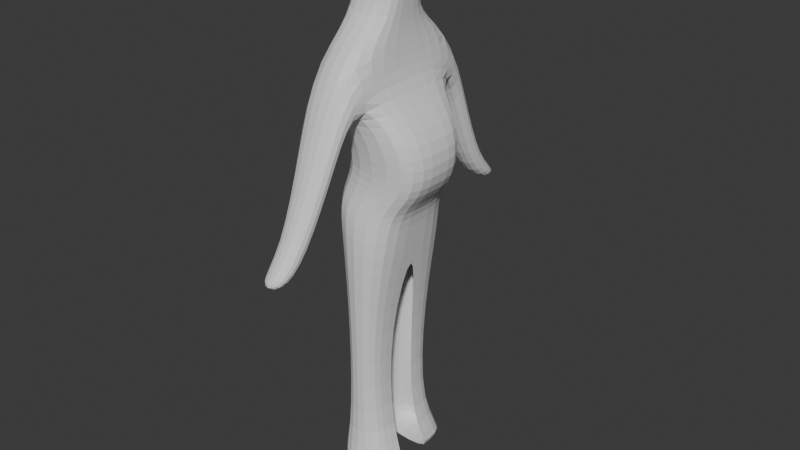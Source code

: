 # Source: Furgly.blend  (saved by Blender 4.2.66; exported with 4.5.12 LTS)
import bpy
from mathutils import Matrix  # noqa: F401  (used for matrix-valued properties, if any)

bpy.ops.wm.read_factory_settings(use_empty=True)
scene = bpy.context.scene
scene.name = 'Scene'

# ---- collections
col_collection = bpy.data.collections.new('Collection'); scene.collection.children.link(col_collection)

# ---- materials (node trees are filled in below, after node groups)
mat_material = bpy.data.materials.new('Material')
mat_material.alpha_threshold = 0.0
mat_material.roughness = 0.5
mat_material.line_color = (0.0, 0.0, 0.0, 1.0)

# ---- material node trees
mat_material.use_nodes = True; mat_material.node_tree.nodes.clear()
_N = mat_material.node_tree.nodes; _L = mat_material.node_tree.links
n0 = _N.new('ShaderNodeOutputMaterial'); n0.name = 'Material Output'; n0.location = (300, 300)
n1 = _N.new('ShaderNodeBsdfPrincipled'); n1.name = 'Principled BSDF'; n1.location = (10, 300)
n1.inputs[3].default_value = 1.45
_L.new(n1.outputs[0], n0.inputs[0])
n0.is_active_output = True

# ---- world
world_world = bpy.data.worlds.new('World'); scene.world = world_world
world_world.use_nodes = True; world_world.node_tree.nodes.clear()
_N = world_world.node_tree.nodes; _L = world_world.node_tree.links
n0 = _N.new('ShaderNodeOutputWorld'); n0.name = 'World Output'; n0.location = (300, 300)
n1 = _N.new('ShaderNodeBackground'); n1.name = 'Background'; n1.location = (10, 300)
n1.inputs[0].default_value = (0.05088, 0.05088, 0.05088, 1.0)
_L.new(n1.outputs[0], n0.inputs[0])
n0.is_active_output = True
world_world.color = (0.05088, 0.05088, 0.05088)
world_world.sun_shadow_jitter_overblur = 0.0

# ---- meshes
me_cube = bpy.data.meshes.new('Cube')
me_cube.from_pydata([(1.0, -1.588, -2.294), (-0.773, -1.588, -2.294), (-0.6954, -1.35, 4.021), (0.6784, -1.35, 3.889), (-0.8297, -1.652, 8.063), (0.3946, -1.652, 8.176), (0.2243, -1.159, 1.56), (-0.4892, -1.159, 1.56), (1.328, -1.0, 5.193), (-0.631, -1.0, 5.391), (0.2243, -1.016, -1.497), (-0.6595, -1.016, -1.497), (-0.7319, -0.5906, 8.813), (0.2222, -2.739, 4.241), (0.3791, -0.5906, 8.676), (0.1675, -3.191, 4.455), (-0.8297, -1.395, 7.12), (-0.4321, -3.148, 4.419), (0.5064, -1.395, 7.189), (-0.4321, -2.713, 4.22), (-0.7824, -0.5089, -2.286), (1.0, -0.5089, -2.286), (0.6784, -0.0318, 3.905), (-0.6481, -0.0318, 4.037), (0.3946, -0.05566, 8.208), (-0.877, -0.05566, 8.094), (-0.4892, -0.4135, 1.575), (0.2243, -0.4135, 1.575), (-0.6688, 3.739e-08, 5.391), (1.328, 6.41e-08, 5.193), (0.2243, -0.3419, -1.433), (-0.6689, -0.3419, -1.433), (0.3765, 0.01491, 8.711), (-0.7564, 0.01491, 8.848), (-0.8733, -0.03373, 7.139), (0.5064, -0.03373, 7.208), (0.3007, -2.288, 6.638), (0.3889, -1.951, 5.97), (-0.6653, -1.94, 5.921), (-0.6653, -2.271, 6.556), (0.1824, -3.963, 3.956), (0.2372, -3.511, 3.743), (-0.4171, -3.485, 3.722), (-0.4171, -3.92, 3.921), (0.5735, -0.5491, 9.894), (0.3128, -0.2354, 10.21), (-0.3529, -0.2354, 10.23), (-0.6898, -0.5499, 9.931), (0.3087, 0.0, 10.22), (0.5648, 0.002994, 9.911), (-0.6655, 0.003207, 9.948), (-0.3364, -1.863e-09, 10.24), (1.371, -1.145, 6.307), (-0.6707, -1.145, 6.162), (1.371, -0.01238, 6.314), (-0.7106, -0.01238, 6.169), (0.7579, -1.175, 4.653), (-0.9415, -1.175, 4.759), (0.7579, -0.0159, 4.661), (-0.9367, -0.0159, 4.767)], [], [(32, 49, 44, 14), (48, 51, 46, 45), (20, 21, 0, 1), (12, 47, 50, 33), (27, 22, 3, 6), (6, 3, 2, 7), (35, 24, 5, 18), (39, 38, 19, 17), (10, 6, 7, 11), (37, 36, 15, 13), (30, 27, 6, 10), (56, 8, 9, 57), (58, 29, 8, 56), (21, 30, 10, 0), (0, 10, 11, 1), (24, 32, 14, 5), (5, 14, 12, 4), (52, 18, 16, 53), (19, 13, 41, 42), (54, 35, 18, 52), (38, 37, 13, 19), (53, 16, 34, 55), (4, 12, 33, 25), (1, 11, 31, 20), (57, 9, 28, 59), (36, 39, 17, 15), (11, 7, 26, 31), (16, 4, 25, 34), (7, 2, 23, 26), (5, 4, 39, 36), (16, 18, 37, 38), (18, 5, 36, 37), (4, 16, 38, 39), (41, 40, 43, 42), (13, 15, 40, 41), (15, 17, 43, 40), (17, 19, 42, 43), (45, 46, 47, 44), (48, 45, 44, 49), (46, 51, 50, 47), (14, 44, 47, 12), (9, 53, 55, 28), (29, 54, 52, 8), (8, 52, 53, 9), (2, 57, 59, 23), (22, 58, 56, 3), (3, 56, 57, 2)])
_uv = me_cube.uv_layers.new(name='UVMap')
_uv.uv.foreach_set('vector', [0.597, 0.625, 0.6194, 0.625, 0.6194, 0.75, 0.597, 0.75, 0.6856, 0.625, 0.8143, 0.625, 0.8153, 0.6796, 0.6846, 0.6796, 0.125, 0.625, 0.375, 0.625, 0.375, 0.75, 0.125, 0.75, 0.597, 0.0, 0.619, 0.0, 0.619, 0.125, 0.597, 0.125, 0.4542, 0.625, 0.5, 0.625, 0.5, 0.75, 0.4542, 0.75, 0.4542, 0.75, 0.5, 0.75, 0.5, 1.0, 0.4542, 1.0, 0.5662, 0.625, 0.5867, 0.625, 0.5867, 0.75, 0.5662, 0.75, 0.5867, 0.0, 0.5662, 0.0, 0.5662, 0.0, 0.5867, 0.0, 0.3891, 0.75, 0.4542, 0.75, 0.4542, 1.0, 0.3891, 1.0, 0.5662, 0.75, 0.5867, 0.75, 0.5867, 0.75, 0.5662, 0.75, 0.3891, 0.625, 0.4542, 0.625, 0.4542, 0.75, 0.3891, 0.75, 0.5173, 0.75, 0.5347, 0.75, 0.5347, 1.0, 0.5173, 1.0, 0.5173, 0.625, 0.5347, 0.625, 0.5347, 0.75, 0.5173, 0.75, 0.375, 0.625, 0.3891, 0.625, 0.3891, 0.75, 0.375, 0.75, 0.375, 0.75, 0.3891, 0.75, 0.3891, 1.0, 0.375, 1.0, 0.5867, 0.625, 0.597, 0.625, 0.597, 0.75, 0.5867, 0.75, 0.5867, 0.75, 0.597, 0.75, 0.597, 1.0, 0.5867, 1.0, 0.5463, 0.75, 0.5662, 0.75, 0.5662, 1.0, 0.5463, 1.0, 0.5662, 1.0, 0.5662, 0.75, 0.5662, 0.75, 0.5662, 1.0, 0.5463, 0.625, 0.5662, 0.625, 0.5662, 0.75, 0.5463, 0.75, 0.5662, 1.0, 0.5662, 0.75, 0.5662, 0.75, 0.5662, 1.0, 0.5463, 0.0, 0.5662, 0.0, 0.5662, 0.125, 0.5463, 0.125, 0.5867, 0.0, 0.597, 0.0, 0.597, 0.125, 0.5867, 0.125, 0.375, 0.0, 0.3891, 0.0, 0.3891, 0.125, 0.375, 0.125, 0.5173, 0.0, 0.5347, 0.0, 0.5347, 0.125, 0.5173, 0.125, 0.5867, 0.75, 0.5867, 1.0, 0.5867, 1.0, 0.5867, 0.75, 0.3891, 0.0, 0.4542, 0.0, 0.4542, 0.125, 0.3891, 0.125, 0.5662, 0.0, 0.5867, 0.0, 0.5867, 0.125, 0.5662, 0.125, 0.4542, 0.0, 0.5, 0.0, 0.5, 0.125, 0.4542, 0.125, 0.5867, 0.75, 0.5867, 1.0, 0.5867, 1.0, 0.5867, 0.75, 0.5662, 1.0, 0.5662, 0.75, 0.5662, 0.75, 0.5662, 1.0, 0.5662, 0.75, 0.5867, 0.75, 0.5867, 0.75, 0.5662, 0.75, 0.5867, 0.0, 0.5662, 0.0, 0.5662, 0.0, 0.5867, 0.0, 0.5662, 0.75, 0.5867, 0.75, 0.5867, 1.0, 0.5662, 1.0, 0.5662, 0.75, 0.5867, 0.75, 0.5867, 0.75, 0.5662, 0.75, 0.5867, 0.75, 0.5867, 1.0, 0.5867, 1.0, 0.5867, 0.75, 0.5867, 0.0, 0.5662, 0.0, 0.5662, 0.0, 0.5867, 0.0, 0.6846, 0.6796, 0.8153, 0.6796, 0.875, 0.75, 0.6326, 0.75, 0.6856, 0.625, 0.6846, 0.6796, 0.6194, 0.75, 0.6194, 0.625, 0.8153, 0.6796, 0.8143, 0.625, 0.875, 0.6267, 0.875, 0.75, 0.597, 0.75, 0.6194, 0.75, 0.619, 1.0, 0.597, 1.0, 0.5347, 0.0, 0.5463, 0.0, 0.5463, 0.125, 0.5347, 0.125, 0.5347, 0.625, 0.5463, 0.625, 0.5463, 0.75, 0.5347, 0.75, 0.5347, 0.75, 0.5463, 0.75, 0.5463, 1.0, 0.5347, 1.0, 0.5, 0.0, 0.5173, 0.0, 0.5173, 0.125, 0.5, 0.125, 0.5, 0.625, 0.5173, 0.625, 0.5173, 0.75, 0.5, 0.75, 0.5, 0.75, 0.5173, 0.75, 0.5173, 1.0, 0.5, 1.0])
me_cube.materials.append(mat_material)
me_cube.use_mirror_vertex_groups = False
me_cube.update()

# ---- objects
ob_cube = bpy.data.objects.new('Cube', me_cube)

# ---- transforms, parenting, visibility, modifiers, constraints
ob_cube.location = (1.271e-16, -0.01908, -5.894)
ob_cube.lock_rotations_4d = False
ob_cube.empty_display_type = 'ARROWS'
ob_cube.lineart.crease_threshold = 0.0
_m = ob_cube.modifiers.new('Mirror', 'MIRROR')
_m.use_axis = (False, True, False)
_m.merge_threshold = 0.5
_m = ob_cube.modifiers.new('Subdivision', 'SUBSURF')

# ---- collection membership
col_collection.objects.link(ob_cube)

# ---- scene / render settings (as saved in the file)
scene.frame_start = 1; scene.frame_end = 250; scene.frame_set(0)
scene.render.engine = 'BLENDER_EEVEE_NEXT'
bpy.context.view_layer.update()

# ---- added for rendering (the .blend has no active camera and no usable light): camera, sun
cam_auto = bpy.data.cameras.new('AutoCamera')
cam_auto.lens = 50.0
cam_auto.sensor_width = 36.0
cam_auto.clip_end = 1000.0
ob_auto_camera = bpy.data.objects.new('AutoCamera', cam_auto)
scene.collection.objects.link(ob_auto_camera)
ob_auto_camera.location = (14.1014, -16.6833, 9.18831)
ob_auto_camera.rotation_euler = (1.09748, -7.21219e-08, 0.694738)
scene.camera = ob_auto_camera
light_auto_sun = bpy.data.lights.new('AutoSun', 'SUN')
light_auto_sun.energy = 3.0
light_auto_sun.angle = 0.0523599
ob_auto_sun = bpy.data.objects.new('AutoSun', light_auto_sun)
scene.collection.objects.link(ob_auto_sun)
ob_auto_sun.rotation_euler = (0.872665, 0.174533, 0.523599)
bpy.context.view_layer.update()
